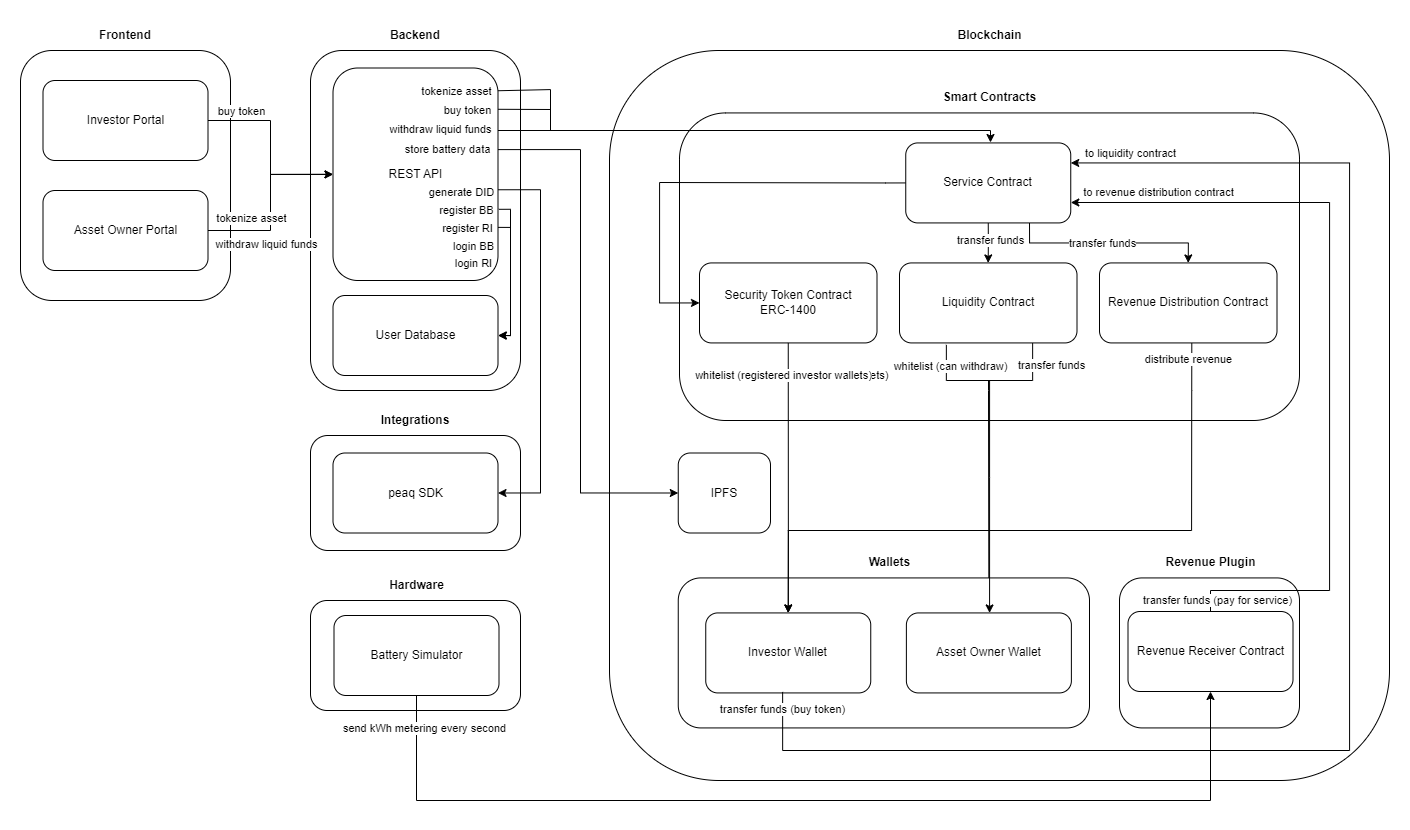

The diagram above was exported from draw.io. Its source (the exported page's mxGraphModel, read from the mxfile embedded in the PNG):
<mxGraphModel dx="2248" dy="942" grid="1" gridSize="10" guides="1" tooltips="1" connect="1" arrows="1" fold="1" page="1" pageScale="1" pageWidth="827" pageHeight="1169" math="0" shadow="0">
  <root>
    <mxCell id="0" />
    <mxCell id="1" parent="0" />
    <mxCell id="eSbXYxMQ_tcYIed6nvcc-3" value="" style="rounded=1;whiteSpace=wrap;html=1;" parent="1" vertex="1">
      <mxGeometry x="679" y="170" width="780" height="730" as="geometry" />
    </mxCell>
    <mxCell id="eSbXYxMQ_tcYIed6nvcc-22" value="" style="rounded=1;whiteSpace=wrap;html=1;" parent="1" vertex="1">
      <mxGeometry x="749" y="232.43" width="620" height="307.57" as="geometry" />
    </mxCell>
    <mxCell id="eSbXYxMQ_tcYIed6nvcc-20" value="" style="rounded=1;whiteSpace=wrap;html=1;" parent="1" vertex="1">
      <mxGeometry x="380" y="555" width="210" height="115" as="geometry" />
    </mxCell>
    <mxCell id="eSbXYxMQ_tcYIed6nvcc-1" value="" style="rounded=1;whiteSpace=wrap;html=1;" parent="1" vertex="1">
      <mxGeometry x="90" y="170" width="210" height="250" as="geometry" />
    </mxCell>
    <mxCell id="eSbXYxMQ_tcYIed6nvcc-2" value="" style="rounded=1;whiteSpace=wrap;html=1;" parent="1" vertex="1">
      <mxGeometry x="380" y="170" width="210" height="340" as="geometry" />
    </mxCell>
    <mxCell id="eSbXYxMQ_tcYIed6nvcc-4" value="Frontend" style="text;html=1;strokeColor=none;fillColor=none;align=center;verticalAlign=middle;whiteSpace=wrap;rounded=0;fontStyle=1" parent="1" vertex="1">
      <mxGeometry x="165" y="140" width="60" height="30" as="geometry" />
    </mxCell>
    <mxCell id="eSbXYxMQ_tcYIed6nvcc-5" value="Backend" style="text;html=1;strokeColor=none;fillColor=none;align=center;verticalAlign=middle;whiteSpace=wrap;rounded=0;fontStyle=1" parent="1" vertex="1">
      <mxGeometry x="455" y="140" width="60" height="30" as="geometry" />
    </mxCell>
    <mxCell id="eSbXYxMQ_tcYIed6nvcc-6" value="Blockchain" style="text;html=1;strokeColor=none;fillColor=none;align=center;verticalAlign=middle;whiteSpace=wrap;rounded=0;fontStyle=1" parent="1" vertex="1">
      <mxGeometry x="1006.5" y="140" width="105" height="30" as="geometry" />
    </mxCell>
    <mxCell id="eSbXYxMQ_tcYIed6nvcc-34" style="edgeStyle=orthogonalEdgeStyle;rounded=0;orthogonalLoop=1;jettySize=auto;html=1;exitX=1;exitY=0.5;exitDx=0;exitDy=0;entryX=0;entryY=0.5;entryDx=0;entryDy=0;" parent="1" source="eSbXYxMQ_tcYIed6nvcc-8" target="eSbXYxMQ_tcYIed6nvcc-15" edge="1">
      <mxGeometry relative="1" as="geometry">
        <mxPoint x="400" y="515" as="targetPoint" />
        <Array as="points">
          <mxPoint x="340" y="240" />
          <mxPoint x="340" y="294" />
          <mxPoint x="403" y="294" />
        </Array>
      </mxGeometry>
    </mxCell>
    <mxCell id="eSbXYxMQ_tcYIed6nvcc-8" value="Investor Portal" style="rounded=1;whiteSpace=wrap;html=1;" parent="1" vertex="1">
      <mxGeometry x="112.5" y="200" width="165" height="80" as="geometry" />
    </mxCell>
    <mxCell id="eSbXYxMQ_tcYIed6nvcc-33" style="edgeStyle=orthogonalEdgeStyle;rounded=0;orthogonalLoop=1;jettySize=auto;html=1;entryX=0;entryY=0.5;entryDx=0;entryDy=0;" parent="1" source="eSbXYxMQ_tcYIed6nvcc-9" target="eSbXYxMQ_tcYIed6nvcc-15" edge="1">
      <mxGeometry relative="1" as="geometry" />
    </mxCell>
    <mxCell id="eSbXYxMQ_tcYIed6nvcc-9" value="Asset Owner Portal" style="rounded=1;whiteSpace=wrap;html=1;" parent="1" vertex="1">
      <mxGeometry x="112.5" y="310" width="165" height="80" as="geometry" />
    </mxCell>
    <mxCell id="eSbXYxMQ_tcYIed6nvcc-59" style="edgeStyle=orthogonalEdgeStyle;rounded=0;orthogonalLoop=1;jettySize=auto;html=1;exitX=0.5;exitY=1;exitDx=0;exitDy=0;" parent="1" source="eSbXYxMQ_tcYIed6nvcc-11" target="eSbXYxMQ_tcYIed6nvcc-13" edge="1">
      <mxGeometry relative="1" as="geometry" />
    </mxCell>
    <mxCell id="eSbXYxMQ_tcYIed6nvcc-82" value="transfer funds" style="edgeLabel;html=1;align=center;verticalAlign=middle;resizable=0;points=[];" parent="eSbXYxMQ_tcYIed6nvcc-59" connectable="0" vertex="1">
      <mxGeometry x="-0.1422" y="1" relative="1" as="geometry">
        <mxPoint as="offset" />
      </mxGeometry>
    </mxCell>
    <mxCell id="eSbXYxMQ_tcYIed6nvcc-60" style="edgeStyle=orthogonalEdgeStyle;rounded=0;orthogonalLoop=1;jettySize=auto;html=1;exitX=0.75;exitY=1;exitDx=0;exitDy=0;entryX=0.5;entryY=0;entryDx=0;entryDy=0;" parent="1" source="eSbXYxMQ_tcYIed6nvcc-11" target="eSbXYxMQ_tcYIed6nvcc-14" edge="1">
      <mxGeometry relative="1" as="geometry" />
    </mxCell>
    <mxCell id="eSbXYxMQ_tcYIed6nvcc-83" value="transfer funds" style="edgeLabel;html=1;align=center;verticalAlign=middle;resizable=0;points=[];" parent="eSbXYxMQ_tcYIed6nvcc-60" connectable="0" vertex="1">
      <mxGeometry x="-0.0747" relative="1" as="geometry">
        <mxPoint as="offset" />
      </mxGeometry>
    </mxCell>
    <mxCell id="eSbXYxMQ_tcYIed6nvcc-85" style="edgeStyle=orthogonalEdgeStyle;rounded=0;orthogonalLoop=1;jettySize=auto;html=1;entryX=0;entryY=0.5;entryDx=0;entryDy=0;exitX=0;exitY=0.5;exitDx=0;exitDy=0;" parent="1" source="eSbXYxMQ_tcYIed6nvcc-11" target="eSbXYxMQ_tcYIed6nvcc-12" edge="1">
      <mxGeometry relative="1" as="geometry">
        <Array as="points">
          <mxPoint x="955" y="302" />
          <mxPoint x="729" y="302" />
          <mxPoint x="729" y="422" />
        </Array>
      </mxGeometry>
    </mxCell>
    <mxCell id="eSbXYxMQ_tcYIed6nvcc-11" value="Service Contract" style="rounded=1;whiteSpace=wrap;html=1;" parent="1" vertex="1">
      <mxGeometry x="975.25" y="262.43" width="165" height="80" as="geometry" />
    </mxCell>
    <mxCell id="eSbXYxMQ_tcYIed6nvcc-12" value="Security Token Contract&lt;br&gt;ERC-1400" style="rounded=1;whiteSpace=wrap;html=1;" parent="1" vertex="1">
      <mxGeometry x="769" y="382.43" width="177.5" height="80" as="geometry" />
    </mxCell>
    <mxCell id="eSbXYxMQ_tcYIed6nvcc-69" style="edgeStyle=orthogonalEdgeStyle;rounded=0;orthogonalLoop=1;jettySize=auto;html=1;exitX=0.75;exitY=1;exitDx=0;exitDy=0;entryX=0.5;entryY=0;entryDx=0;entryDy=0;" parent="1" source="eSbXYxMQ_tcYIed6nvcc-13" target="eSbXYxMQ_tcYIed6nvcc-31" edge="1">
      <mxGeometry relative="1" as="geometry">
        <Array as="points">
          <mxPoint x="1102" y="500" />
          <mxPoint x="1058" y="500" />
          <mxPoint x="1058" y="510" />
          <mxPoint x="1058" y="510" />
        </Array>
      </mxGeometry>
    </mxCell>
    <mxCell id="eSbXYxMQ_tcYIed6nvcc-13" value="Liquidity Contract" style="rounded=1;whiteSpace=wrap;html=1;" parent="1" vertex="1">
      <mxGeometry x="969" y="382.43" width="177.5" height="80" as="geometry" />
    </mxCell>
    <mxCell id="eSbXYxMQ_tcYIed6nvcc-14" value="Revenue Distribution Contract" style="rounded=1;whiteSpace=wrap;html=1;" parent="1" vertex="1">
      <mxGeometry x="1169" y="382.43" width="177.5" height="80" as="geometry" />
    </mxCell>
    <mxCell id="eSbXYxMQ_tcYIed6nvcc-77" style="edgeStyle=orthogonalEdgeStyle;rounded=0;orthogonalLoop=1;jettySize=auto;html=1;exitX=0.994;exitY=0.573;exitDx=0;exitDy=0;entryX=1;entryY=0.5;entryDx=0;entryDy=0;exitPerimeter=0;" parent="1" source="eSbXYxMQ_tcYIed6nvcc-15" target="eSbXYxMQ_tcYIed6nvcc-19" edge="1">
      <mxGeometry relative="1" as="geometry">
        <Array as="points">
          <mxPoint x="610" y="309" />
          <mxPoint x="610" y="612" />
        </Array>
      </mxGeometry>
    </mxCell>
    <mxCell id="eSbXYxMQ_tcYIed6nvcc-15" value="REST API" style="rounded=1;whiteSpace=wrap;html=1;" parent="1" vertex="1">
      <mxGeometry x="402.5" y="187.5" width="165" height="212.5" as="geometry" />
    </mxCell>
    <mxCell id="eSbXYxMQ_tcYIed6nvcc-16" value="User Database" style="rounded=1;whiteSpace=wrap;html=1;" parent="1" vertex="1">
      <mxGeometry x="402.5" y="415" width="165" height="80" as="geometry" />
    </mxCell>
    <mxCell id="eSbXYxMQ_tcYIed6nvcc-43" style="edgeStyle=orthogonalEdgeStyle;rounded=0;orthogonalLoop=1;jettySize=auto;html=1;entryX=1;entryY=0.5;entryDx=0;entryDy=0;exitX=1.005;exitY=0.665;exitDx=0;exitDy=0;exitPerimeter=0;" parent="1" source="eSbXYxMQ_tcYIed6nvcc-15" target="eSbXYxMQ_tcYIed6nvcc-16" edge="1">
      <mxGeometry relative="1" as="geometry">
        <Array as="points">
          <mxPoint x="580" y="329" />
          <mxPoint x="580" y="455" />
        </Array>
      </mxGeometry>
    </mxCell>
    <mxCell id="eSbXYxMQ_tcYIed6nvcc-19" value="peaq SDK" style="rounded=1;whiteSpace=wrap;html=1;" parent="1" vertex="1">
      <mxGeometry x="402.5" y="572.5" width="165" height="80" as="geometry" />
    </mxCell>
    <mxCell id="eSbXYxMQ_tcYIed6nvcc-21" value="Integrations" style="text;html=1;strokeColor=none;fillColor=none;align=center;verticalAlign=middle;whiteSpace=wrap;rounded=0;fontStyle=1" parent="1" vertex="1">
      <mxGeometry x="455" y="525" width="60" height="30" as="geometry" />
    </mxCell>
    <mxCell id="eSbXYxMQ_tcYIed6nvcc-23" value="Smart Contracts" style="text;html=1;strokeColor=none;fillColor=none;align=center;verticalAlign=middle;whiteSpace=wrap;rounded=0;fontStyle=1" parent="1" vertex="1">
      <mxGeometry x="1006.5" y="202.43" width="105" height="30" as="geometry" />
    </mxCell>
    <mxCell id="eSbXYxMQ_tcYIed6nvcc-28" value="" style="rounded=1;whiteSpace=wrap;html=1;" parent="1" vertex="1">
      <mxGeometry x="747.75" y="697.43" width="411.25" height="150" as="geometry" />
    </mxCell>
    <mxCell id="eSbXYxMQ_tcYIed6nvcc-29" value="Wallets" style="text;html=1;strokeColor=none;fillColor=none;align=center;verticalAlign=middle;whiteSpace=wrap;rounded=0;fontStyle=1;shadow=1;" parent="1" vertex="1">
      <mxGeometry x="906.5" y="667.43" width="105" height="30" as="geometry" />
    </mxCell>
    <mxCell id="eSbXYxMQ_tcYIed6nvcc-30" value="Investor Wallet" style="rounded=1;whiteSpace=wrap;html=1;" parent="1" vertex="1">
      <mxGeometry x="775.25" y="732.43" width="165" height="80" as="geometry" />
    </mxCell>
    <mxCell id="eSbXYxMQ_tcYIed6nvcc-31" value="Asset Owner Wallet" style="rounded=1;whiteSpace=wrap;html=1;" parent="1" vertex="1">
      <mxGeometry x="975.8800000000001" y="732.43" width="165" height="80" as="geometry" />
    </mxCell>
    <mxCell id="eSbXYxMQ_tcYIed6nvcc-45" value="register BB" style="edgeLabel;html=1;align=center;verticalAlign=middle;resizable=0;points=[];" parent="1" connectable="0" vertex="1">
      <mxGeometry x="545.0014942528736" y="319.0046958490591" as="geometry">
        <mxPoint x="-10" y="10" as="offset" />
      </mxGeometry>
    </mxCell>
    <mxCell id="eSbXYxMQ_tcYIed6nvcc-46" style="edgeStyle=orthogonalEdgeStyle;rounded=0;orthogonalLoop=1;jettySize=auto;html=1;exitX=1;exitY=0.107;exitDx=0;exitDy=0;exitPerimeter=0;entryX=0.51;entryY=0.007;entryDx=0;entryDy=0;entryPerimeter=0;" parent="1" source="eSbXYxMQ_tcYIed6nvcc-15" target="eSbXYxMQ_tcYIed6nvcc-11" edge="1">
      <mxGeometry relative="1" as="geometry">
        <mxPoint x="570" y="210" as="sourcePoint" />
        <Array as="points">
          <mxPoint x="568" y="209" />
          <mxPoint x="620" y="209" />
          <mxPoint x="620" y="250" />
          <mxPoint x="1060" y="250" />
          <mxPoint x="1060" y="262" />
          <mxPoint x="1059" y="262" />
        </Array>
      </mxGeometry>
    </mxCell>
    <mxCell id="eSbXYxMQ_tcYIed6nvcc-48" value="tokenize asset" style="edgeLabel;html=1;align=center;verticalAlign=middle;resizable=0;points=[];" parent="1" connectable="0" vertex="1">
      <mxGeometry x="524.0000000000001" y="309.99802803285894" as="geometry">
        <mxPoint x="1" y="-100" as="offset" />
      </mxGeometry>
    </mxCell>
    <mxCell id="eSbXYxMQ_tcYIed6nvcc-49" value="withdraw liquid funds" style="edgeLabel;html=1;align=center;verticalAlign=middle;resizable=0;points=[];" parent="1" connectable="0" vertex="1">
      <mxGeometry x="511.0000000000001" y="248.99802803285894" as="geometry">
        <mxPoint x="-2" y="-1" as="offset" />
      </mxGeometry>
    </mxCell>
    <mxCell id="eSbXYxMQ_tcYIed6nvcc-50" value="buy token" style="edgeLabel;html=1;align=center;verticalAlign=middle;resizable=0;points=[];" parent="1" connectable="0" vertex="1">
      <mxGeometry x="310.0000000000001" y="229.99802803285894" as="geometry" />
    </mxCell>
    <mxCell id="eSbXYxMQ_tcYIed6nvcc-52" value="tokenize asset" style="edgeLabel;html=1;align=center;verticalAlign=middle;resizable=0;points=[];" parent="1" connectable="0" vertex="1">
      <mxGeometry x="318.0000000000001" y="340.99802803285894" as="geometry">
        <mxPoint x="2" y="-4" as="offset" />
      </mxGeometry>
    </mxCell>
    <mxCell id="eSbXYxMQ_tcYIed6nvcc-53" value="withdraw liquid funds" style="edgeLabel;html=1;align=center;verticalAlign=middle;resizable=0;points=[];" parent="1" connectable="0" vertex="1">
      <mxGeometry x="333.0000000000001" y="366.99802803285894" as="geometry">
        <mxPoint x="2" y="-4" as="offset" />
      </mxGeometry>
    </mxCell>
    <mxCell id="eSbXYxMQ_tcYIed6nvcc-57" value="buy token" style="edgeLabel;html=1;align=center;verticalAlign=middle;resizable=0;points=[];" parent="1" connectable="0" vertex="1">
      <mxGeometry x="535.0000000000001" y="328.99802803285894" as="geometry">
        <mxPoint x="1" y="-100" as="offset" />
      </mxGeometry>
    </mxCell>
    <mxCell id="eSbXYxMQ_tcYIed6nvcc-61" style="edgeStyle=orthogonalEdgeStyle;rounded=0;orthogonalLoop=1;jettySize=auto;html=1;exitX=0.52;exitY=1.004;exitDx=0;exitDy=0;exitPerimeter=0;entryX=0.5;entryY=0;entryDx=0;entryDy=0;" parent="1" source="eSbXYxMQ_tcYIed6nvcc-14" target="eSbXYxMQ_tcYIed6nvcc-30" edge="1">
      <mxGeometry relative="1" as="geometry">
        <Array as="points">
          <mxPoint x="1261" y="510" />
          <mxPoint x="1261" y="650" />
          <mxPoint x="858" y="650" />
        </Array>
      </mxGeometry>
    </mxCell>
    <mxCell id="eSbXYxMQ_tcYIed6nvcc-62" value="distribute revenue" style="edgeLabel;html=1;align=center;verticalAlign=middle;resizable=0;points=[];" parent="eSbXYxMQ_tcYIed6nvcc-61" connectable="0" vertex="1">
      <mxGeometry x="-0.9492" y="-1" relative="1" as="geometry">
        <mxPoint x="-3" y="-1" as="offset" />
      </mxGeometry>
    </mxCell>
    <mxCell id="eSbXYxMQ_tcYIed6nvcc-64" style="edgeStyle=orthogonalEdgeStyle;rounded=0;orthogonalLoop=1;jettySize=auto;html=1;exitX=0.264;exitY=1.024;exitDx=0;exitDy=0;exitPerimeter=0;" parent="1" source="eSbXYxMQ_tcYIed6nvcc-13" target="eSbXYxMQ_tcYIed6nvcc-31" edge="1">
      <mxGeometry relative="1" as="geometry">
        <Array as="points">
          <mxPoint x="1016" y="500" />
          <mxPoint x="1059" y="500" />
          <mxPoint x="1059" y="597" />
          <mxPoint x="1058" y="597" />
        </Array>
      </mxGeometry>
    </mxCell>
    <mxCell id="eSbXYxMQ_tcYIed6nvcc-67" value="whitelist (can withdraw)" style="edgeLabel;html=1;align=center;verticalAlign=middle;resizable=0;points=[];" parent="eSbXYxMQ_tcYIed6nvcc-64" connectable="0" vertex="1">
      <mxGeometry x="-0.822" y="1" relative="1" as="geometry">
        <mxPoint x="2" y="-7" as="offset" />
      </mxGeometry>
    </mxCell>
    <mxCell id="eSbXYxMQ_tcYIed6nvcc-65" style="edgeStyle=orthogonalEdgeStyle;rounded=0;orthogonalLoop=1;jettySize=auto;html=1;entryX=0.5;entryY=0;entryDx=0;entryDy=0;exitX=0.5;exitY=1;exitDx=0;exitDy=0;" parent="1" target="eSbXYxMQ_tcYIed6nvcc-30" edge="1">
      <mxGeometry relative="1" as="geometry">
        <Array as="points">
          <mxPoint x="858" y="650" />
          <mxPoint x="858" y="732" />
        </Array>
        <mxPoint x="857.75" y="462.43000000000006" as="sourcePoint" />
        <mxPoint x="852.1300000000001" y="732.43" as="targetPoint" />
      </mxGeometry>
    </mxCell>
    <mxCell id="eSbXYxMQ_tcYIed6nvcc-66" value="whitelist (fractional owner wallets)" style="edgeLabel;html=1;align=center;verticalAlign=middle;resizable=0;points=[];" parent="eSbXYxMQ_tcYIed6nvcc-65" connectable="0" vertex="1">
      <mxGeometry x="-0.8431" relative="1" as="geometry">
        <mxPoint x="17" y="10" as="offset" />
      </mxGeometry>
    </mxCell>
    <mxCell id="eSbXYxMQ_tcYIed6nvcc-71" value="transfer funds" style="edgeLabel;html=1;align=center;verticalAlign=middle;resizable=0;points=[];" parent="1" connectable="0" vertex="1">
      <mxGeometry x="1120.4970087939917" y="483.9983107018874" as="geometry" />
    </mxCell>
    <mxCell id="eSbXYxMQ_tcYIed6nvcc-73" style="edgeStyle=orthogonalEdgeStyle;rounded=0;orthogonalLoop=1;jettySize=auto;html=1;entryX=1;entryY=0.25;entryDx=0;entryDy=0;exitX=0.5;exitY=1;exitDx=0;exitDy=0;" parent="1" target="eSbXYxMQ_tcYIed6nvcc-11" edge="1">
      <mxGeometry relative="1" as="geometry">
        <mxPoint x="852.13" y="811.43" as="sourcePoint" />
        <mxPoint x="1140.25" y="300" as="targetPoint" />
        <Array as="points">
          <mxPoint x="852" y="870" />
          <mxPoint x="1419" y="870" />
          <mxPoint x="1419" y="282" />
        </Array>
      </mxGeometry>
    </mxCell>
    <mxCell id="eSbXYxMQ_tcYIed6nvcc-75" value="transfer funds (buy token)" style="edgeLabel;html=1;align=center;verticalAlign=middle;resizable=0;points=[];" parent="eSbXYxMQ_tcYIed6nvcc-73" connectable="0" vertex="1">
      <mxGeometry x="-0.977" y="-1" relative="1" as="geometry">
        <mxPoint as="offset" />
      </mxGeometry>
    </mxCell>
    <mxCell id="eSbXYxMQ_tcYIed6nvcc-78" value="generate DID" style="edgeLabel;html=1;align=center;verticalAlign=middle;resizable=0;points=[];" parent="1" connectable="0" vertex="1">
      <mxGeometry x="530.0000000000001" y="310.99944444444446" as="geometry" />
    </mxCell>
    <mxCell id="nYs-Er4ms6qR0FIkrKlQ-1" value="register RI" style="edgeLabel;html=1;align=center;verticalAlign=middle;resizable=0;points=[];" parent="1" connectable="0" vertex="1">
      <mxGeometry x="546.0014942528736" y="337.0046958490591" as="geometry">
        <mxPoint x="-10" y="10" as="offset" />
      </mxGeometry>
    </mxCell>
    <mxCell id="nYs-Er4ms6qR0FIkrKlQ-2" value="login BB" style="edgeLabel;html=1;align=center;verticalAlign=middle;resizable=0;points=[];" parent="1" connectable="0" vertex="1">
      <mxGeometry x="552.0014942528736" y="355.0046958490591" as="geometry">
        <mxPoint x="-10" y="10" as="offset" />
      </mxGeometry>
    </mxCell>
    <mxCell id="nYs-Er4ms6qR0FIkrKlQ-3" value="login RI" style="edgeLabel;html=1;align=center;verticalAlign=middle;resizable=0;points=[];" parent="1" connectable="0" vertex="1">
      <mxGeometry x="552.0014942528736" y="371.9946958490591" as="geometry">
        <mxPoint x="-10" y="10" as="offset" />
      </mxGeometry>
    </mxCell>
    <mxCell id="nYs-Er4ms6qR0FIkrKlQ-4" style="edgeStyle=orthogonalEdgeStyle;rounded=0;orthogonalLoop=1;jettySize=auto;html=1;entryX=1;entryY=0.5;entryDx=0;entryDy=0;exitX=1;exitY=0.75;exitDx=0;exitDy=0;" parent="1" source="eSbXYxMQ_tcYIed6nvcc-15" edge="1">
      <mxGeometry relative="1" as="geometry">
        <Array as="points">
          <mxPoint x="580" y="347" />
          <mxPoint x="580" y="455" />
        </Array>
        <mxPoint x="568" y="350" as="sourcePoint" />
        <mxPoint x="568" y="455" as="targetPoint" />
      </mxGeometry>
    </mxCell>
    <mxCell id="nYs-Er4ms6qR0FIkrKlQ-5" value="" style="rounded=1;whiteSpace=wrap;html=1;" parent="1" vertex="1">
      <mxGeometry x="1189" y="697.43" width="180" height="150" as="geometry" />
    </mxCell>
    <mxCell id="nYs-Er4ms6qR0FIkrKlQ-6" value="Revenue Plugin" style="text;html=1;strokeColor=none;fillColor=none;align=center;verticalAlign=middle;whiteSpace=wrap;rounded=0;fontStyle=1;shadow=1;" parent="1" vertex="1">
      <mxGeometry x="1227.5" y="667.43" width="105" height="30" as="geometry" />
    </mxCell>
    <mxCell id="nYs-Er4ms6qR0FIkrKlQ-7" value="Revenue Receiver Contract" style="rounded=1;whiteSpace=wrap;html=1;" parent="1" vertex="1">
      <mxGeometry x="1197.5" y="731" width="165" height="80" as="geometry" />
    </mxCell>
    <mxCell id="nYs-Er4ms6qR0FIkrKlQ-8" value="" style="rounded=1;whiteSpace=wrap;html=1;" parent="1" vertex="1">
      <mxGeometry x="380" y="720" width="210" height="110" as="geometry" />
    </mxCell>
    <mxCell id="nYs-Er4ms6qR0FIkrKlQ-9" value="Hardware" style="text;html=1;strokeColor=none;fillColor=none;align=center;verticalAlign=middle;whiteSpace=wrap;rounded=0;fontStyle=1;shadow=1;" parent="1" vertex="1">
      <mxGeometry x="433.5" y="690" width="105" height="30" as="geometry" />
    </mxCell>
    <mxCell id="nYs-Er4ms6qR0FIkrKlQ-10" value="Battery Simulator" style="rounded=1;whiteSpace=wrap;html=1;" parent="1" vertex="1">
      <mxGeometry x="403.5" y="735" width="165" height="80" as="geometry" />
    </mxCell>
    <mxCell id="nYs-Er4ms6qR0FIkrKlQ-11" style="edgeStyle=orthogonalEdgeStyle;rounded=0;orthogonalLoop=1;jettySize=auto;html=1;exitX=0.5;exitY=1;exitDx=0;exitDy=0;entryX=0.5;entryY=1;entryDx=0;entryDy=0;" parent="1" source="nYs-Er4ms6qR0FIkrKlQ-10" target="nYs-Er4ms6qR0FIkrKlQ-7" edge="1">
      <mxGeometry relative="1" as="geometry">
        <Array as="points">
          <mxPoint x="486" y="920" />
          <mxPoint x="1280" y="920" />
        </Array>
        <mxPoint x="577" y="865" as="sourcePoint" />
        <mxPoint x="1240" y="900" as="targetPoint" />
      </mxGeometry>
    </mxCell>
    <mxCell id="nYs-Er4ms6qR0FIkrKlQ-12" value="send kWh metering every second" style="edgeLabel;html=1;align=center;verticalAlign=middle;resizable=0;points=[];" parent="1" connectable="0" vertex="1">
      <mxGeometry x="493.00328618021865" y="847.4275455315861" as="geometry" />
    </mxCell>
    <mxCell id="nYs-Er4ms6qR0FIkrKlQ-13" style="edgeStyle=orthogonalEdgeStyle;rounded=0;orthogonalLoop=1;jettySize=auto;html=1;exitX=0.5;exitY=0;exitDx=0;exitDy=0;entryX=1;entryY=0.75;entryDx=0;entryDy=0;" parent="1" source="nYs-Er4ms6qR0FIkrKlQ-7" target="eSbXYxMQ_tcYIed6nvcc-11" edge="1">
      <mxGeometry relative="1" as="geometry">
        <Array as="points">
          <mxPoint x="1280" y="710" />
          <mxPoint x="1399" y="710" />
          <mxPoint x="1399" y="322" />
          <mxPoint x="1140" y="322" />
        </Array>
        <mxPoint x="525" y="825" as="sourcePoint" />
        <mxPoint x="1290" y="821" as="targetPoint" />
      </mxGeometry>
    </mxCell>
    <mxCell id="nYs-Er4ms6qR0FIkrKlQ-14" value="transfer funds (pay for service)" style="edgeLabel;html=1;align=center;verticalAlign=middle;resizable=0;points=[];" parent="1" connectable="0" vertex="1">
      <mxGeometry x="1320.995419580177" y="711.9991257680781" as="geometry">
        <mxPoint x="-35" y="7" as="offset" />
      </mxGeometry>
    </mxCell>
    <mxCell id="nYs-Er4ms6qR0FIkrKlQ-15" value="whitelist (registered investor wallets)" style="edgeLabel;html=1;align=center;verticalAlign=middle;resizable=0;points=[];" parent="1" connectable="0" vertex="1">
      <mxGeometry x="851.9985714285715" y="493.9971428571428" as="geometry" />
    </mxCell>
    <mxCell id="nYs-Er4ms6qR0FIkrKlQ-16" value="to revenue distribution contract" style="edgeLabel;html=1;align=center;verticalAlign=middle;resizable=0;points=[];" parent="1" connectable="0" vertex="1">
      <mxGeometry x="1227.0001989636976" y="310.99911656835513" as="geometry" />
    </mxCell>
    <mxCell id="nYs-Er4ms6qR0FIkrKlQ-17" value="to liquidity contract" style="edgeLabel;html=1;align=center;verticalAlign=middle;resizable=0;points=[];" parent="1" connectable="0" vertex="1">
      <mxGeometry x="1199.5001989636976" y="271.99911656835513" as="geometry" />
    </mxCell>
    <mxCell id="nYs-Er4ms6qR0FIkrKlQ-18" value="IPFS" style="rounded=1;whiteSpace=wrap;html=1;" parent="1" vertex="1">
      <mxGeometry x="747.75" y="572.5" width="92.25" height="80" as="geometry" />
    </mxCell>
    <mxCell id="nYs-Er4ms6qR0FIkrKlQ-19" value="" style="endArrow=none;html=1;rounded=0;fontStyle=4;exitX=1;exitY=0.199;exitDx=0;exitDy=0;exitPerimeter=0;" parent="1" edge="1">
      <mxGeometry width="50" height="50" relative="1" as="geometry">
        <mxPoint x="567.5" y="228.78750000000002" as="sourcePoint" />
        <mxPoint x="620" y="229" as="targetPoint" />
      </mxGeometry>
    </mxCell>
    <mxCell id="nYs-Er4ms6qR0FIkrKlQ-20" value="" style="endArrow=none;html=1;rounded=0;exitX=0.989;exitY=0.222;exitDx=0;exitDy=0;exitPerimeter=0;" parent="1" edge="1">
      <mxGeometry width="50" height="50" relative="1" as="geometry">
        <mxPoint x="567.5" y="250" as="sourcePoint" />
        <mxPoint x="621.5" y="250" as="targetPoint" />
      </mxGeometry>
    </mxCell>
    <mxCell id="nYs-Er4ms6qR0FIkrKlQ-21" value="store battery data" style="edgeLabel;html=1;align=center;verticalAlign=middle;resizable=0;points=[];" parent="1" connectable="0" vertex="1">
      <mxGeometry x="513.0000000000001" y="275.99802803285894" as="geometry">
        <mxPoint x="3" y="-8" as="offset" />
      </mxGeometry>
    </mxCell>
    <mxCell id="nYs-Er4ms6qR0FIkrKlQ-24" value="" style="endArrow=classic;html=1;rounded=0;exitX=1;exitY=0.384;exitDx=0;exitDy=0;exitPerimeter=0;entryX=0;entryY=0.5;entryDx=0;entryDy=0;edgeStyle=orthogonalEdgeStyle;" parent="1" source="eSbXYxMQ_tcYIed6nvcc-15" target="nYs-Er4ms6qR0FIkrKlQ-18" edge="1">
      <mxGeometry width="50" height="50" relative="1" as="geometry">
        <mxPoint x="590" y="330" as="sourcePoint" />
        <mxPoint x="640" y="280" as="targetPoint" />
        <Array as="points">
          <mxPoint x="650" y="269" />
          <mxPoint x="650" y="612" />
        </Array>
      </mxGeometry>
    </mxCell>
  </root>
</mxGraphModel>